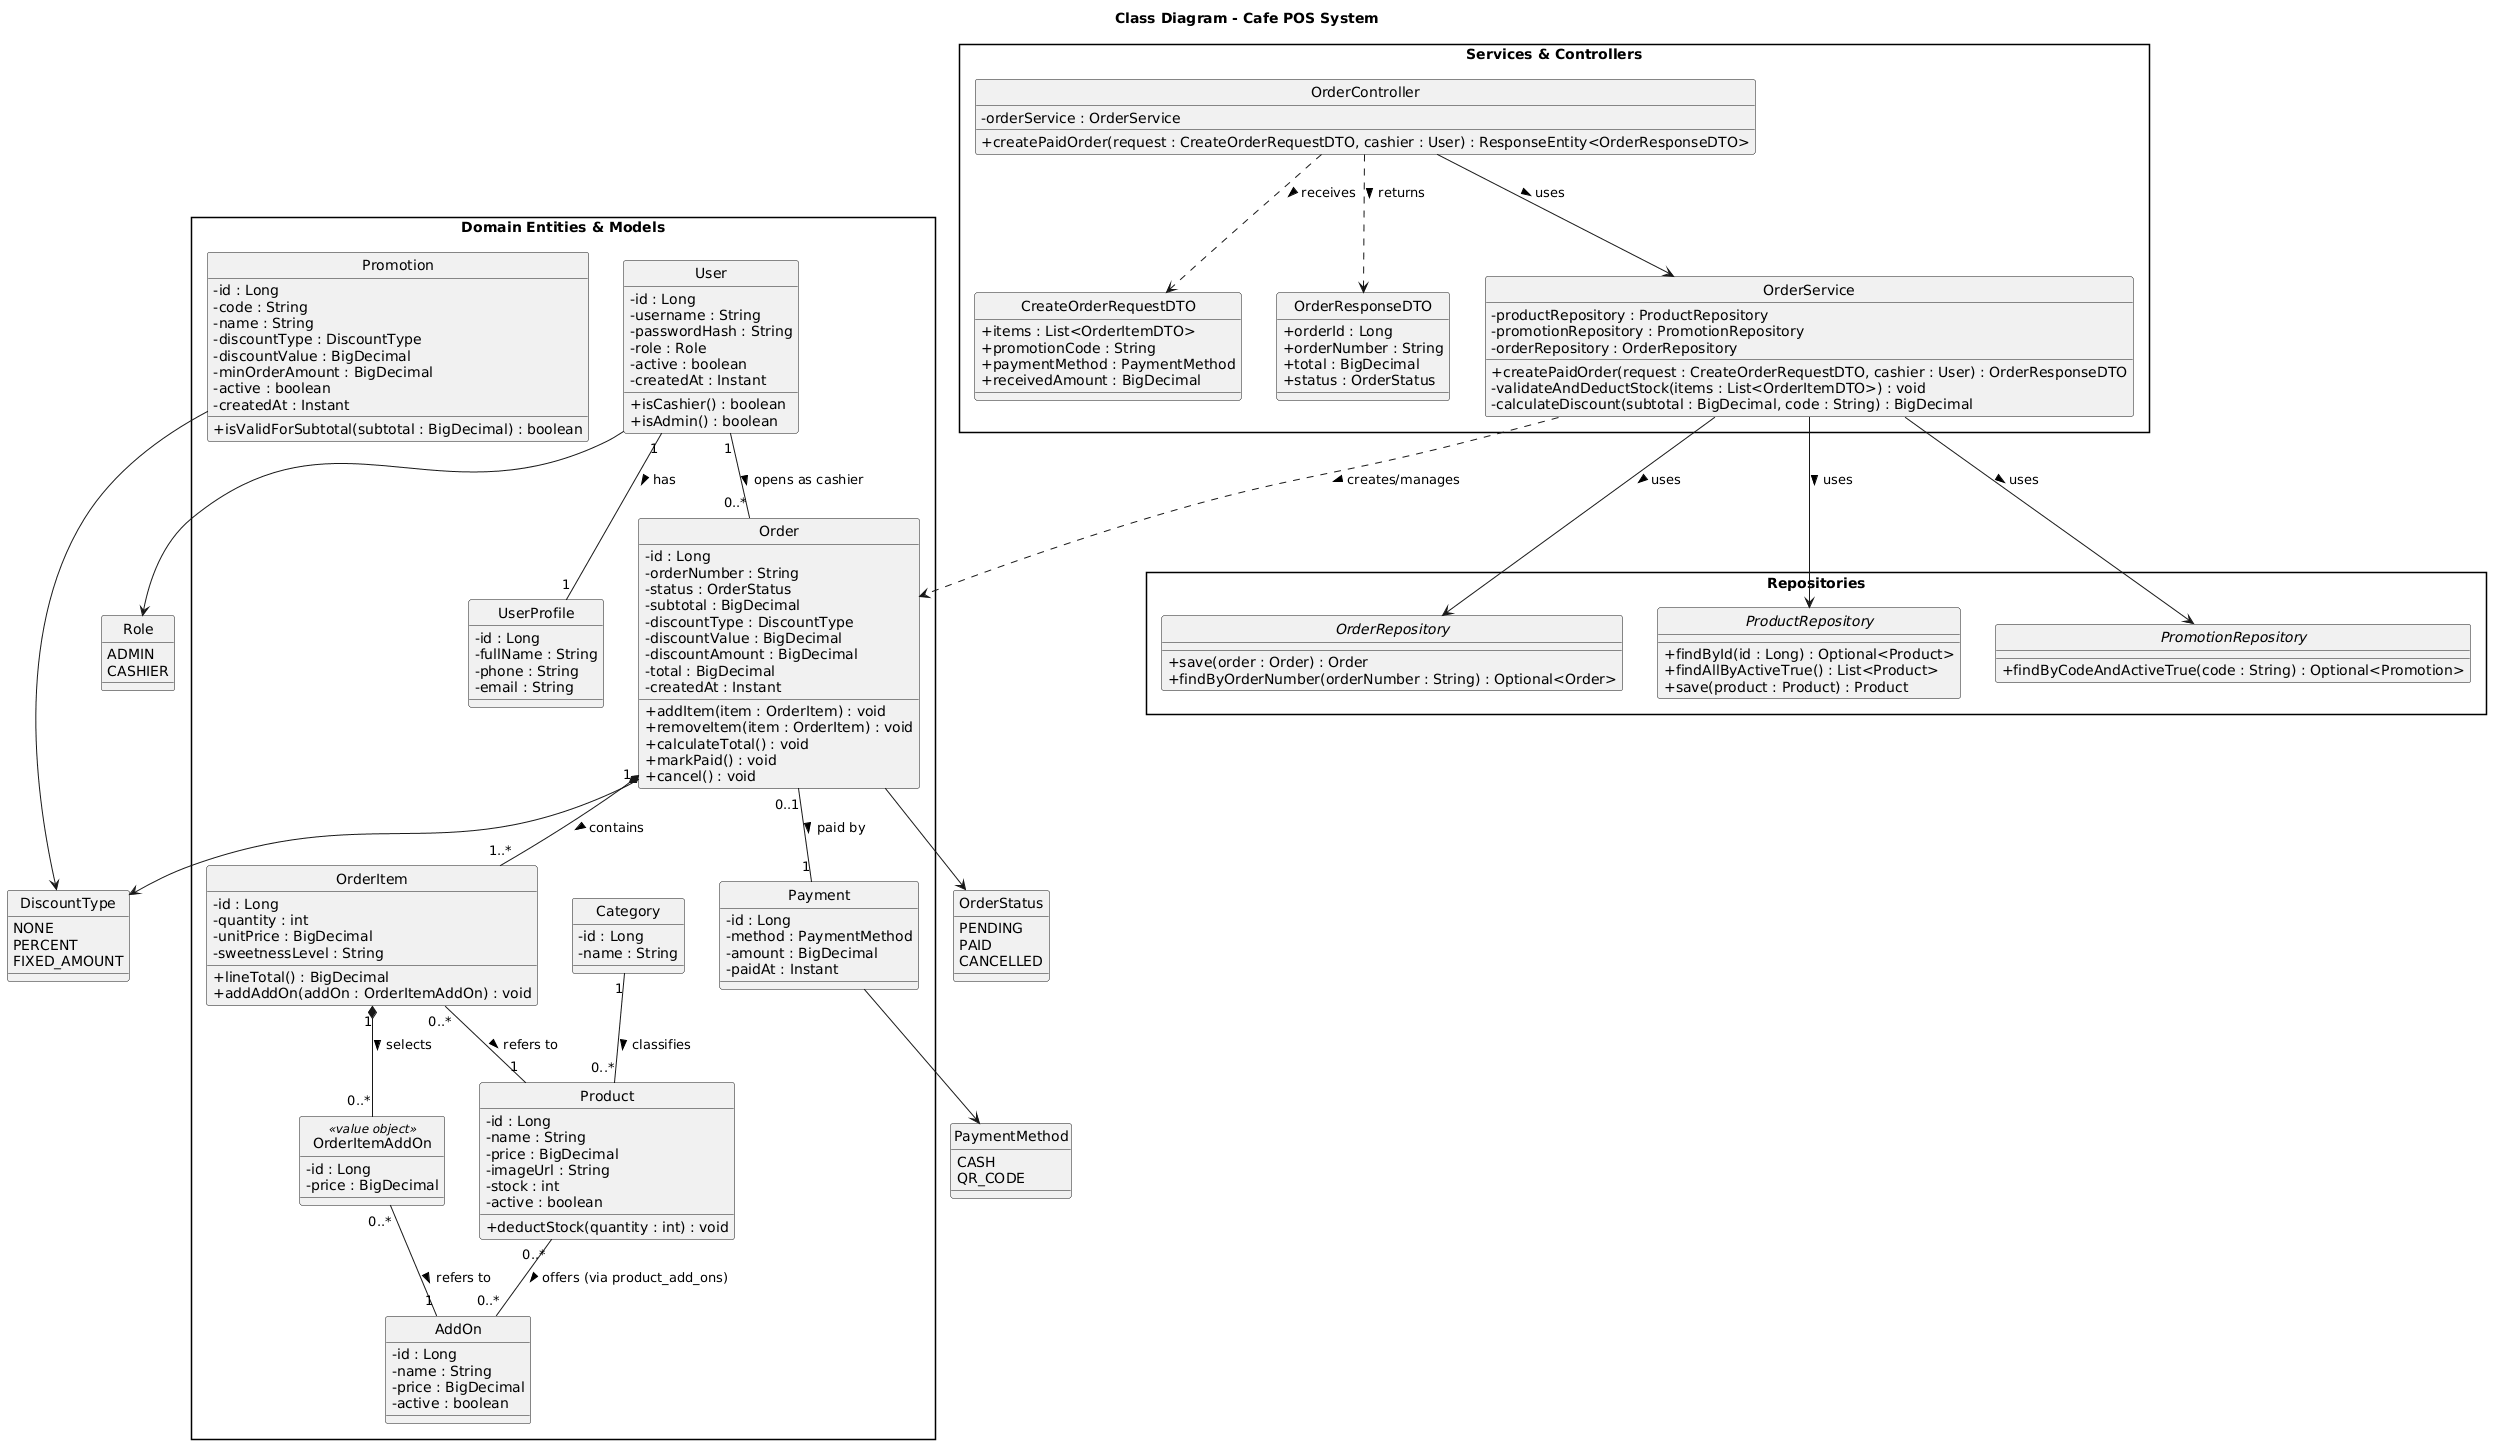

The diagram above was rendered by PlantUML. Its source (embedded in the PNG):
@startuml
top to bottom direction
skinparam classAttributeIconSize 0
skinparam style strictuml
skinparam packageStyle rectangle

title Class Diagram - Cafe POS System

' ==========================================
' ENUMS
' ==========================================
enum Role {
  ADMIN
  CASHIER
}

enum OrderStatus {
  PENDING
  PAID
  CANCELLED
}

enum DiscountType {
  NONE
  PERCENT
  FIXED_AMOUNT
}

enum PaymentMethod {
  CASH
  QR_CODE
}

' ==========================================
' DOMAIN ENTITIES & VALUE OBJECTS
' ==========================================
package "Domain Entities & Models" {

  class User {
    - id : Long
    - username : String
    - passwordHash : String
    - role : Role
    - active : boolean
    - createdAt : Instant
    + isCashier() : boolean
    + isAdmin() : boolean
  }

  class UserProfile {
    - id : Long
    - fullName : String
    - phone : String
    - email : String
  }

  class Category {
    - id : Long
    - name : String
  }

  class Product {
    - id : Long
    - name : String
    - price : BigDecimal
    - imageUrl : String
    - stock : int
    - active : boolean
    + deductStock(quantity : int) : void
  }

  class AddOn {
    - id : Long
    - name : String
    - price : BigDecimal
    - active : boolean
  }

  class Promotion {
    - id : Long
    - code : String
    - name : String
    - discountType : DiscountType
    - discountValue : BigDecimal
    - minOrderAmount : BigDecimal
    - active : boolean
    - createdAt : Instant
    + isValidForSubtotal(subtotal : BigDecimal) : boolean
  }

  class Order {
    - id : Long
    - orderNumber : String
    - status : OrderStatus
    - subtotal : BigDecimal
    - discountType : DiscountType
    - discountValue : BigDecimal
    - discountAmount : BigDecimal
    - total : BigDecimal
    - createdAt : Instant
    + addItem(item : OrderItem) : void
    + removeItem(item : OrderItem) : void
    + calculateTotal() : void
    + markPaid() : void
    + cancel() : void
  }

  class OrderItem {
    - id : Long
    - quantity : int
    - unitPrice : BigDecimal
    - sweetnessLevel : String
    + lineTotal() : BigDecimal
    + addAddOn(addOn : OrderItemAddOn) : void
  }

  class OrderItemAddOn <<value object>> {
    - id : Long
    - price : BigDecimal
  }

  class Payment {
    - id : Long
    - method : PaymentMethod
    - amount : BigDecimal
    - paidAt : Instant
  }
}

' ==========================================
' REPOSITORIES (DATA ACCESS LAYER)
' ==========================================
package "Repositories" {
  interface ProductRepository {
    + findById(id : Long) : Optional<Product>
    + findAllByActiveTrue() : List<Product>
    + save(product : Product) : Product
  }

  interface PromotionRepository {
    + findByCodeAndActiveTrue(code : String) : Optional<Promotion>
  }

  interface OrderRepository {
    + save(order : Order) : Order
    + findByOrderNumber(orderNumber : String) : Optional<Order>
  }
}

' ==========================================
' SERVICES & CONTROLLERS (APPLICATION LAYER)
' ==========================================
package "Services & Controllers" {
  
  class CreateOrderRequestDTO {
    + items : List<OrderItemDTO>
    + promotionCode : String
    + paymentMethod : PaymentMethod
    + receivedAmount : BigDecimal
  }

  class OrderResponseDTO {
    + orderId : Long
    + orderNumber : String
    + total : BigDecimal
    + status : OrderStatus
  }

  class OrderController {
    - orderService : OrderService
    + createPaidOrder(request : CreateOrderRequestDTO, cashier : User) : ResponseEntity<OrderResponseDTO>
  }

  class OrderService {
    - productRepository : ProductRepository
    - promotionRepository : PromotionRepository
    - orderRepository : OrderRepository
    + createPaidOrder(request : CreateOrderRequestDTO, cashier : User) : OrderResponseDTO
    - validateAndDeductStock(items : List<OrderItemDTO>) : void
    - calculateDiscount(subtotal : BigDecimal, code : String) : BigDecimal
  }
}

' ==========================================
' RELATIONSHIPS & ASSOCIATIONS
' ==========================================

' User relationships
User "1" -- "1" UserProfile : has >
User "1" -- "0..*" Order : opens as cashier >
User --> Role

' Product & Category
Category "1" -- "0..*" Product : classifies >
Product "0..*" -- "0..*" AddOn : offers (via product_add_ons) >

' Order structure
Order "1" *-- "1..*" OrderItem : contains >
Order "0..1" -- "1" Payment : paid by >
Order --> OrderStatus
Order --> DiscountType

OrderItem "0..*" -- "1" Product : refers to >
OrderItem "1" *-- "0..*" OrderItemAddOn : selects >
OrderItemAddOn "0..*" -- "1" AddOn : refers to >

Payment --> PaymentMethod
Promotion --> DiscountType

' Service Layer & Repositories dependencies
OrderController --> OrderService : uses >
OrderController ..> CreateOrderRequestDTO : receives >
OrderController ..> OrderResponseDTO : returns >

OrderService --> ProductRepository : uses >
OrderService --> PromotionRepository : uses >
OrderService --> OrderRepository : uses >
OrderService ..> Order : creates/manages >
@enduml